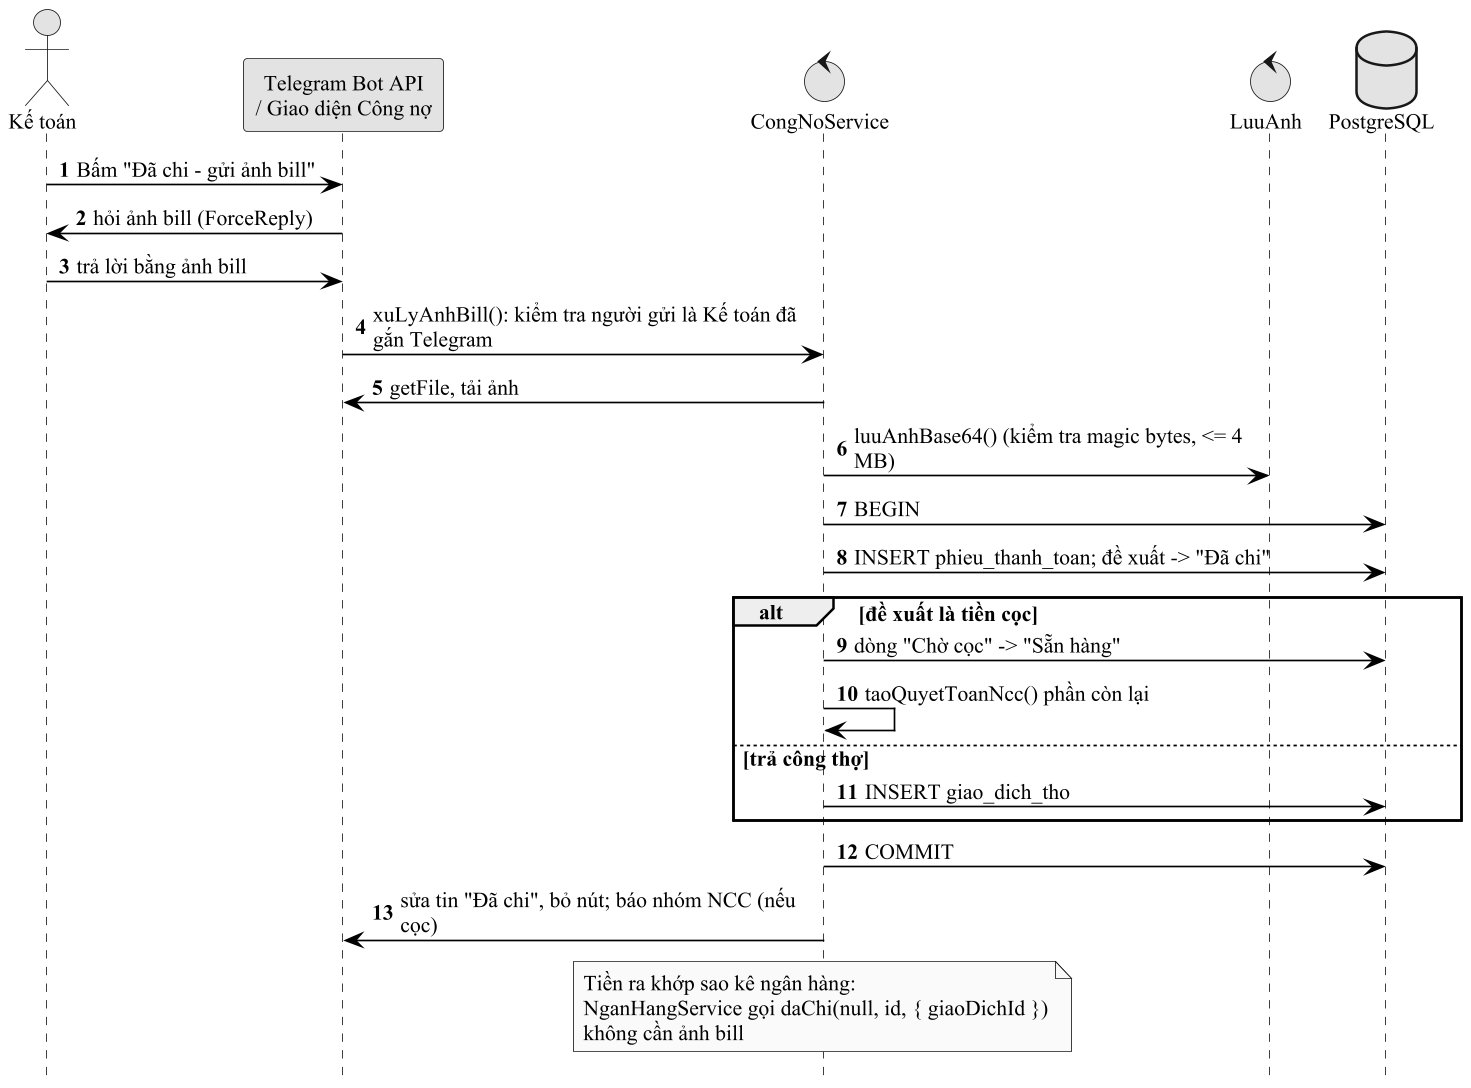

The diagram above was rendered by PlantUML. Its source (embedded in the PNG):
@startuml seq_xac_nhan_chi
!pragma layout smetana
skinparam dpi 160
skinparam defaultFontName "Times New Roman"
skinparam defaultFontSize 13
skinparam shadowing false
skinparam monochrome true
skinparam packageStyle rectangle
skinparam usecaseBackgroundColor white
skinparam usecaseBorderColor black
skinparam ArrowColor black
skinparam sequenceMessageAlign left
skinparam maxMessageSize 260
hide footbox
autonumber
actor "Kế toán" as U
participant "Telegram Bot API\n/ Giao diện Công nợ" as TG
control "CongNoService" as S
control "LuuAnh" as A
database "PostgreSQL" as DB
U -> TG : Bấm "Đã chi - gửi ảnh bill"
TG -> U : hỏi ảnh bill (ForceReply)
U -> TG : trả lời bằng ảnh bill
TG -> S : xuLyAnhBill(): kiểm tra người gửi là Kế toán đã gắn Telegram
S -> TG : getFile, tải ảnh
S -> A : luuAnhBase64() (kiểm tra magic bytes, <= 4 MB)
S -> DB : BEGIN
S -> DB : INSERT phieu_thanh_toan; đề xuất -> "Đã chi"
alt đề xuất là tiền cọc
  S -> DB : dòng "Chờ cọc" -> "Sẵn hàng"
  S -> S : taoQuyetToanNcc() phần còn lại
else trả công thợ
  S -> DB : INSERT giao_dich_tho
end
S -> DB : COMMIT
S -> TG : sửa tin "Đã chi", bỏ nút; báo nhóm NCC (nếu cọc)
note over S : Tiền ra khớp sao kê ngân hàng:\nNganHangService gọi daChi(null, id, { giaoDichId })\nkhông cần ảnh bill
@enduml